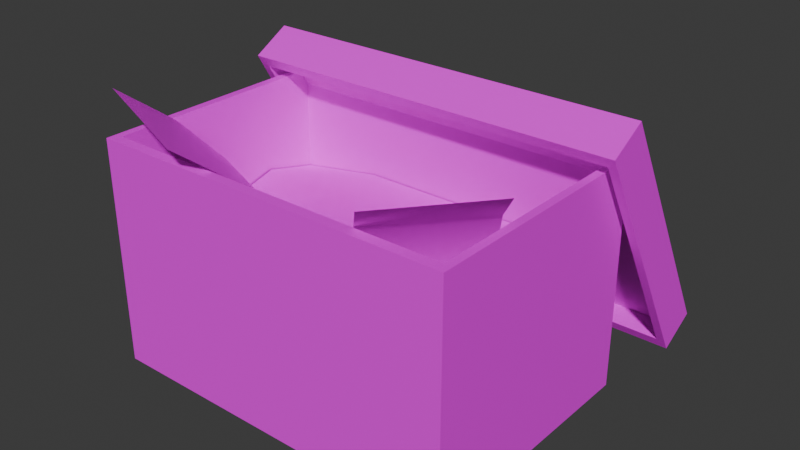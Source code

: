 # Source: funsies.blend  (saved by Blender 5.0.119; exported with 4.5.12 LTS)
import bpy
from mathutils import Matrix  # noqa: F401  (used for matrix-valued properties, if any)

bpy.ops.wm.read_factory_settings(use_empty=True)
scene = bpy.context.scene
scene.name = 'box'

# ---- collections
col_collection = bpy.data.collections.new('Collection'); scene.collection.children.link(col_collection)

# ---- images (referenced by path relative to the original .blend; pixels are not part of the script)
import os
ASSET_DIR = os.environ.get("B2B_ASSET_DIR", "")  # directory of the original .blend (textures are referenced by path, not embedded)
HERE = os.path.dirname(os.path.abspath(__file__))  # packed textures are extracted next to this script under _unpacked/

def load_image(name, relpath, width, height, colorspace="sRGB"):
    """Load a texture the original file referenced (path relative to the .blend, or extracted next to this script)."""
    p = next((c for c in (os.path.join(HERE, relpath), os.path.join(ASSET_DIR, relpath)) if relpath and os.path.exists(c)), "")
    if p:
        img = bpy.data.images.load(p, check_existing=True)
        img.name = name
    else:  # same state as the original file: an image datablock whose file is absent (Cycles renders it pink)
        img = bpy.data.images.new(name, width, height)
        img.source = "FILE"
        img.filepath = "//" + (relpath or name)
    img.colorspace_settings.name = colorspace
    return img
img_box_png = load_image('box.png', 'box.png', 1024, 1024, 'sRGB')

# ---- materials (node trees are filled in below, after node groups)
mat_material = bpy.data.materials.new('Material')
mat_material.alpha_threshold = 0.0
mat_material.use_backface_culling_lightprobe_volume = False
mat_material.roughness = 0.5
mat_material.line_color = (0.0, 0.0, 0.0, 1.0)

# ---- material node trees
mat_material.use_nodes = True; mat_material.node_tree.nodes.clear()
_N = mat_material.node_tree.nodes; _L = mat_material.node_tree.links
n0 = _N.new('ShaderNodeOutputMaterial'); n0.name = 'Material Output'; n0.location = (200, 100)
n1 = _N.new('ShaderNodeBsdfPrincipled'); n1.name = 'Principled BSDF'; n1.location = (-200, 100)
n2 = _N.new('ShaderNodeTexImage'); n2.name = 'Image Texture'; n2.location = (-617, 81)
n2.image = img_box_png
_L.new(n1.outputs[0], n0.inputs[0])
_L.new(n2.outputs[0], n1.inputs[0])
_L.new(n2.outputs[1], n1.inputs[4])
n0.is_active_output = True

# ---- world
world_world = bpy.data.worlds.new('World'); scene.world = world_world
world_world.use_nodes = True; world_world.node_tree.nodes.clear()
_N = world_world.node_tree.nodes; _L = world_world.node_tree.links
n0 = _N.new('ShaderNodeOutputWorld'); n0.name = 'World Output'; n0.location = (200, 100)
n1 = _N.new('ShaderNodeBackground'); n1.name = 'Background'; n1.location = (-200, 100)
n1.inputs[0].default_value = (0.05088, 0.05088, 0.05088, 1.0)
_L.new(n1.outputs[0], n0.inputs[0])
n0.is_active_output = True
world_world.color = (0.05088, 0.05088, 0.05088)
world_world.sun_shadow_jitter_overblur = 0.0

# ---- meshes
me_cube_001 = bpy.data.meshes.new('Cube.001')
me_cube_001.from_pydata([(-1.0, -0.6802, 0.001487), (-0.9568, -0.6226, 1.238), (-1.0, 0.6802, 0.001487), (-0.9568, 0.6226, 1.238), (1.0, -0.6802, 0.001487), (0.9568, -0.6226, 1.238), (1.0, 0.6802, 0.001487), (0.9568, 0.6226, 1.238), (-1.0, -0.6802, 1.238), (-1.0, 0.6802, 1.238), (1.0, 0.6802, 1.238), (1.0, -0.6802, 1.238), (-0.9568, -0.6226, 0.08777), (-0.9568, 0.6226, 0.08777), (0.9568, 0.6226, 0.08777), (0.9568, -0.6226, 0.08777), (-1.039, 0.4192, 1.292), (-1.039, 1.115, 0.07366), (1.039, 0.4192, 1.292), (1.039, 1.115, 0.07366), (-1.086, 0.387, 1.349), (-1.086, 1.147, 0.01728), (1.086, 1.147, 0.01728), (1.086, 0.387, 1.349), (-1.039, 0.5136, 1.346), (-1.039, 1.209, 0.1275), (1.039, 1.209, 0.1275), (1.039, 0.5136, 1.346), (-1.086, 0.5923, 1.466), (-1.086, 1.352, 0.1344), (1.086, 1.352, 0.1344), (1.086, 0.5923, 1.466), (-1.039, 0.6244, 1.409), (-1.039, 1.32, 0.1907), (1.039, 1.32, 0.1907), (1.039, 0.6244, 1.409)], [], [(0, 8, 9, 2), (2, 9, 10, 6), (6, 10, 11, 4), (4, 11, 8, 0), (2, 6, 4, 0), (1, 5, 15, 12), (1, 3, 9, 8), (3, 7, 10, 9), (7, 5, 11, 10), (5, 1, 8, 11), (7, 3, 13, 14), (5, 7, 14, 15), (3, 1, 12, 13), (16, 20, 21, 17), (17, 21, 22, 19), (19, 22, 23, 18), (18, 23, 20, 16), (29, 30, 22, 21), (20, 23, 31, 28), (18, 16, 24, 27), (17, 19, 26, 25), (23, 22, 30, 31), (19, 18, 27, 26), (16, 17, 25, 24), (32, 33, 29, 28), (33, 34, 30, 29), (34, 35, 31, 30), (35, 32, 28, 31), (35, 32, 33, 34), (21, 20, 28, 29), (24, 25, 26, 27)])
_uv = me_cube_001.uv_layers.new(name='UVMap')
_uv.uv.foreach_set('vector', [0.138, 0.7739, 0.04308, 0.775, 0.0425, 0.5507, 0.1375, 0.5496, 0.1375, 0.5496, 0.1369, 0.3457, 0.2905, 0.3438, 0.2911, 0.5477, 0.2911, 0.5477, 0.386, 0.5466, 0.3866, 0.7709, 0.2916, 0.772, 0.2916, 0.772, 0.2922, 0.9759, 0.1386, 0.9778, 0.138, 0.7739, 0.1375, 0.5496, 0.2911, 0.5477, 0.2916, 0.772, 0.138, 0.7739, 0.2285, 0.01536, 0.3414, 0.01536, 0.3414, 0.1611, 0.2285, 0.1611, 0.03974, 0.7655, 0.03921, 0.5602, 0.0425, 0.5507, 0.04308, 0.775, 0.1402, 0.3361, 0.2872, 0.3343, 0.2905, 0.3438, 0.1369, 0.3457, 0.3894, 0.556, 0.3899, 0.7613, 0.3866, 0.7709, 0.386, 0.5466, 0.2889, 0.9854, 0.1419, 0.9872, 0.1386, 0.9778, 0.2922, 0.9759, 0.04205, 0.01536, 0.155, 0.01536, 0.155, 0.1611, 0.04205, 0.1611, 0.3414, 0.01536, 0.4149, 0.01536, 0.4149, 0.1611, 0.3414, 0.1611, 0.155, 0.01536, 0.2285, 0.01536, 0.2285, 0.1611, 0.155, 0.1611, 0.4695, 0.6494, 0.4634, 0.6399, 0.6073, 0.6399, 0.6012, 0.6494, 0.6355, 0.5828, 0.6294, 0.5923, 0.6294, 0.1546, 0.6355, 0.164, 0.6012, 0.09754, 0.6073, 0.107, 0.4634, 0.107, 0.4695, 0.09754, 0.4351, 0.164, 0.4412, 0.1546, 0.4412, 0.5923, 0.4351, 0.5828, 0.6073, 0.5923, 0.6073, 0.1546, 0.6294, 0.1546, 0.6294, 0.5923, 0.4412, 0.5923, 0.4412, 0.1546, 0.4634, 0.1546, 0.4634, 0.5923, 0.446, 0.6925, 0.6309, 0.6925, 0.6198, 0.7175, 0.4573, 0.7135, 0.6312, 0.9881, 0.4463, 0.9881, 0.4574, 0.9631, 0.6198, 0.9671, 0.4634, 0.107, 0.6073, 0.107, 0.6073, 0.1546, 0.4634, 0.1546, 0.4463, 0.9881, 0.446, 0.6925, 0.4573, 0.7135, 0.4574, 0.9631, 0.6309, 0.6925, 0.6312, 0.9881, 0.6198, 0.9671, 0.6198, 0.7175, 0.4695, 0.5828, 0.6012, 0.5828, 0.6073, 0.5923, 0.4634, 0.5923, 0.6012, 0.5828, 0.6012, 0.164, 0.6073, 0.1546, 0.6073, 0.5923, 0.6012, 0.164, 0.4695, 0.164, 0.4634, 0.1546, 0.6073, 0.1546, 0.4695, 0.164, 0.4695, 0.5828, 0.4634, 0.5923, 0.4634, 0.1546, 0.4695, 0.164, 0.4695, 0.5828, 0.6012, 0.5828, 0.6012, 0.164, 0.6073, 0.6399, 0.4634, 0.6399, 0.4634, 0.5923, 0.6073, 0.5923, 0.6198, 0.7175, 0.6198, 0.9671, 0.4574, 0.9631, 0.4573, 0.7135])
me_cube_001.materials.append(mat_material)
me_cube_001.update()
me_plane = bpy.data.meshes.new('Plane')
me_plane.from_pydata([(-0.9479, -0.6167, -0.1146), (0.9479, -0.6167, -0.03638), (-0.9479, 0.6167, -0.1146), (0.9479, 0.6167, -0.1146), (-0.9479, 0.3084, -0.03638), (-0.9479, -2.98e-08, -0.1146), (-0.9479, -0.3084, -0.03638), (-0.474, -0.6167, -0.1146), (2.98e-08, -0.6167, -0.03638), (0.474, -0.6167, -0.1146), (0.9479, -0.3084, -0.1146), (0.9479, 2.98e-08, -0.1146), (0.9479, 0.3084, -0.1146), (0.474, 0.6167, -0.03638), (-2.98e-08, 0.6167, -0.03638), (-0.474, 0.6167, -0.03638), (-0.474, -0.3084, -0.1146), (-0.474, 2.98e-08, -0.03638), (-0.474, 0.3084, -0.03638), (1.49e-08, -0.3084, -0.1146), (0.0, 2.98e-08, -0.1146), (-1.49e-08, 0.3084, -0.03638), (0.474, -0.3084, -0.03638), (0.474, 2.98e-08, -0.03638), (0.474, 0.3084, -0.1146), (-0.3781, -0.8126, 0.6104), (-0.227, -0.1966, -0.1411), (-1.036, -0.5884, 0.6675), (-0.8851, 0.02764, -0.08398), (-0.2996, -0.524, 0.3826), (-0.24, -0.2798, 0.1107), (-0.8981, -0.0556, 0.1678), (-0.9577, -0.2998, 0.4397), (1.062, -0.3322, 0.6477), (0.7609, 0.004181, -0.1373), (0.6434, -0.7678, 0.6238), (0.3423, -0.4315, -0.1613), (0.9038, -0.1674, 0.4623), (0.7801, -0.03409, 0.1694), (0.3616, -0.4697, 0.1455), (0.4852, -0.603, 0.4384)], [], [(24, 12, 3, 13), (4, 18, 15, 2), (18, 21, 14, 15), (21, 24, 13, 14), (0, 7, 16, 6), (6, 16, 17, 5), (5, 17, 18, 4), (7, 8, 19, 16), (16, 19, 20, 17), (17, 20, 21, 18), (8, 9, 22, 19), (19, 22, 23, 20), (20, 23, 24, 21), (9, 1, 10, 22), (22, 10, 11, 23), (23, 11, 12, 24), (30, 26, 28, 31), (25, 29, 32, 27), (29, 30, 31, 32), (38, 34, 36, 39), (33, 37, 40, 35), (37, 38, 39, 40)])
me_plane.polygons.foreach_set('use_smooth', [True] * 22)
_uv = me_plane.uv_layers.new(name='UVMap')
_uv.uv.foreach_set('vector', [0.7401, 0.1001, 0.6704, 0.09695, 0.6717, -0.001878, 0.7444, -0.003671, 0.956, 0.1012, 0.8857, 0.1022, 0.8856, 0.004188, 0.9578, -0.003671, 0.8857, 0.1022, 0.8137, 0.1039, 0.815, 0.00334, 0.8856, 0.004188, 0.8137, 0.1039, 0.7401, 0.1001, 0.7444, -0.003671, 0.815, 0.00334, 0.9567, 0.4136, 0.8868, 0.408, 0.8871, 0.3081, 0.9611, 0.3104, 0.9611, 0.3104, 0.8871, 0.3081, 0.8863, 0.1997, 0.9584, 0.2065, 0.9584, 0.2065, 0.8863, 0.1997, 0.8857, 0.1022, 0.956, 0.1012, 0.8868, 0.408, 0.8139, 0.418, 0.8139, 0.31, 0.8871, 0.3081, 0.8871, 0.3081, 0.8139, 0.31, 0.8144, 0.2115, 0.8863, 0.1997, 0.8863, 0.1997, 0.8144, 0.2115, 0.8137, 0.1039, 0.8857, 0.1022, 0.8139, 0.418, 0.7415, 0.4079, 0.74, 0.3028, 0.8139, 0.31, 0.8139, 0.31, 0.74, 0.3028, 0.7422, 0.204, 0.8144, 0.2115, 0.8144, 0.2115, 0.7422, 0.204, 0.7401, 0.1001, 0.8137, 0.1039, 0.7415, 0.4079, 0.669, 0.3997, 0.6673, 0.2944, 0.74, 0.3028, 0.74, 0.3028, 0.6673, 0.2944, 0.6697, 0.1959, 0.7422, 0.204, 0.7422, 0.204, 0.6697, 0.1959, 0.6704, 0.09695, 0.7401, 0.1001, 0.7977, 0.6933, 0.7966, 0.5908, 0.9221, 0.5908, 0.9232, 0.6933, 0.7977, 0.9815, 0.7977, 0.8363, 0.9232, 0.8363, 0.9232, 0.9815, 0.7977, 0.8363, 0.7977, 0.6933, 0.9232, 0.6933, 0.9232, 0.8363, 0.6711, 0.6933, 0.67, 0.5908, 0.7954, 0.5908, 0.7965, 0.6933, 0.6711, 0.9815, 0.6711, 0.8363, 0.7965, 0.8363, 0.7965, 0.9815, 0.6711, 0.8363, 0.6711, 0.6933, 0.7965, 0.6933, 0.7965, 0.8363])
me_plane.materials.append(mat_material)
me_plane.update()

# ---- objects
ob_cube = bpy.data.objects.new('Cube', me_cube_001)
ob_plane = bpy.data.objects.new('Plane', me_plane)

# ---- transforms, parenting, visibility, modifiers, constraints
ob_cube.location = (0.0, 0.0, 0.0)
ob_plane.location = (0.0, 0.0, 0.7841)

# ---- collection membership
col_collection.objects.link(ob_cube)
col_collection.objects.link(ob_plane)

# ---- scene / render settings (as saved in the file)
scene.frame_start = 1; scene.frame_end = 250; scene.frame_set(1)
scene.render.engine = 'BLENDER_EEVEE_NEXT'
scene.render.bake_bias = 0.0
scene.render.bake_samples = 0
scene.cycles.sampling_pattern = 'TABULATED_SOBOL'
scene.eevee.use_volume_custom_range = False
bpy.context.view_layer.update()

# ---- added for rendering (the .blend has no active camera and no usable light): camera, sun
cam_auto = bpy.data.cameras.new('AutoCamera')
cam_auto.lens = 50.0
cam_auto.sensor_width = 36.0
cam_auto.clip_end = 1000.0
ob_auto_camera = bpy.data.objects.new('AutoCamera', cam_auto)
scene.collection.objects.link(ob_auto_camera)
ob_auto_camera.location = (3.14427, -3.50347, 3.2491)
ob_auto_camera.rotation_euler = (1.09748, -7.21219e-08, 0.694738)
scene.camera = ob_auto_camera
light_auto_sun = bpy.data.lights.new('AutoSun', 'SUN')
light_auto_sun.energy = 3.0
light_auto_sun.angle = 0.0523599
ob_auto_sun = bpy.data.objects.new('AutoSun', light_auto_sun)
scene.collection.objects.link(ob_auto_sun)
ob_auto_sun.rotation_euler = (0.872665, 0.174533, 0.523599)
bpy.context.view_layer.update()

